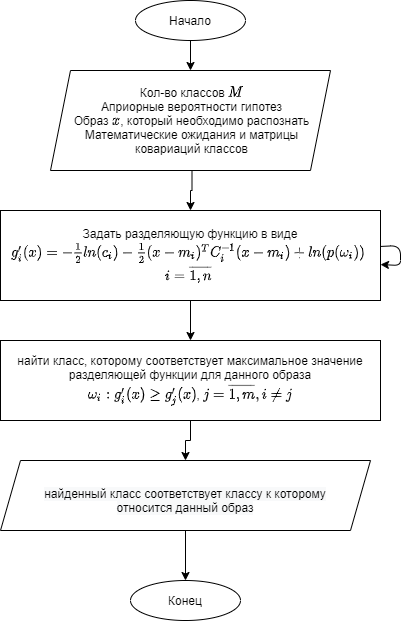

The diagram above was exported from draw.io. Its source (the exported page's mxGraphModel, read from the mxfile embedded in the PNG):
<mxGraphModel dx="952" dy="564" grid="1" gridSize="10" guides="1" tooltips="1" connect="1" arrows="1" fold="1" page="1" pageScale="1" pageWidth="827" pageHeight="1169" background="#ffffff" math="1" shadow="0">
  <root>
    <mxCell id="0" />
    <mxCell id="1" parent="0" />
    <mxCell id="huDF47PdF3qLj8TZO268-3" style="edgeStyle=orthogonalEdgeStyle;rounded=0;orthogonalLoop=1;jettySize=auto;html=1;" parent="1" source="huDF47PdF3qLj8TZO268-2" target="huDF47PdF3qLj8TZO268-4" edge="1">
      <mxGeometry relative="1" as="geometry">
        <mxPoint x="386" y="220" as="targetPoint" />
      </mxGeometry>
    </mxCell>
    <mxCell id="huDF47PdF3qLj8TZO268-2" value="Начало" style="ellipse;whiteSpace=wrap;html=1;" parent="1" vertex="1">
      <mxGeometry x="325" y="20" width="110" height="40" as="geometry" />
    </mxCell>
    <mxCell id="huDF47PdF3qLj8TZO268-9" value="" style="group" parent="1" vertex="1" connectable="0">
      <mxGeometry x="240" y="90" width="280" height="100" as="geometry" />
    </mxCell>
    <mxCell id="huDF47PdF3qLj8TZO268-4" value="" style="shape=parallelogram;perimeter=parallelogramPerimeter;whiteSpace=wrap;html=1;fixedSize=1;perimeterSpacing=0;align=center;" parent="huDF47PdF3qLj8TZO268-9" vertex="1">
      <mxGeometry width="280" height="100" as="geometry" />
    </mxCell>
    <mxCell id="huDF47PdF3qLj8TZO268-8" value="Кол-во классов \( M \)&lt;br&gt;&lt;div&gt;Априорные вероятности гипотез&lt;/div&gt;Образ \( x \), который необходимо распознать&lt;br&gt;Математические ожидания и матрицы ковариаций классов" style="text;html=1;strokeColor=none;fillColor=none;align=center;verticalAlign=middle;whiteSpace=wrap;rounded=0;" parent="huDF47PdF3qLj8TZO268-9" vertex="1">
      <mxGeometry x="20" width="243.03" height="100" as="geometry" />
    </mxCell>
    <mxCell id="huDF47PdF3qLj8TZO268-14" style="edgeStyle=orthogonalEdgeStyle;rounded=0;orthogonalLoop=1;jettySize=auto;html=1;" parent="1" source="huDF47PdF3qLj8TZO268-10" target="huDF47PdF3qLj8TZO268-12" edge="1">
      <mxGeometry relative="1" as="geometry" />
    </mxCell>
    <mxCell id="huDF47PdF3qLj8TZO268-10" value="Задать разделяющую функцию в виде&lt;br&gt;\( g'_i(x) = -\frac{1}{2} ln(c_i) - \frac{1}{2} (x-m_i)^T C_i^{-1} (x-m_i) + ln(p(\omega_i)) \)&amp;nbsp;&lt;br&gt;\( i = \overline{1,n} \)&amp;nbsp;" style="rounded=0;whiteSpace=wrap;html=1;" parent="1" vertex="1">
      <mxGeometry x="190" y="230" width="380" height="90" as="geometry" />
    </mxCell>
    <mxCell id="huDF47PdF3qLj8TZO268-11" style="edgeStyle=orthogonalEdgeStyle;rounded=0;orthogonalLoop=1;jettySize=auto;html=1;" parent="1" source="huDF47PdF3qLj8TZO268-8" target="huDF47PdF3qLj8TZO268-10" edge="1">
      <mxGeometry relative="1" as="geometry" />
    </mxCell>
    <mxCell id="huDF47PdF3qLj8TZO268-15" style="edgeStyle=orthogonalEdgeStyle;rounded=0;orthogonalLoop=1;jettySize=auto;html=1;" parent="1" source="huDF47PdF3qLj8TZO268-12" target="huDF47PdF3qLj8TZO268-13" edge="1">
      <mxGeometry relative="1" as="geometry" />
    </mxCell>
    <mxCell id="huDF47PdF3qLj8TZO268-12" value="найти класс, которому соответствует максимальное значение разделяющей функции для данного образа&lt;br&gt;\( \omega_i : g'_i (x) \geq g'_j (x) \), \( j= \overline{1,m} , i \neq j \)" style="rounded=0;whiteSpace=wrap;html=1;" parent="1" vertex="1">
      <mxGeometry x="190" y="360" width="380" height="80" as="geometry" />
    </mxCell>
    <mxCell id="huDF47PdF3qLj8TZO268-17" style="edgeStyle=orthogonalEdgeStyle;rounded=0;orthogonalLoop=1;jettySize=auto;html=1;" parent="1" source="huDF47PdF3qLj8TZO268-13" target="huDF47PdF3qLj8TZO268-16" edge="1">
      <mxGeometry relative="1" as="geometry" />
    </mxCell>
    <mxCell id="huDF47PdF3qLj8TZO268-13" value="" style="shape=parallelogram;perimeter=parallelogramPerimeter;whiteSpace=wrap;html=1;fixedSize=1;" parent="1" vertex="1">
      <mxGeometry x="190" y="480" width="370" height="70" as="geometry" />
    </mxCell>
    <mxCell id="huDF47PdF3qLj8TZO268-16" value="Конец" style="ellipse;whiteSpace=wrap;html=1;" parent="1" vertex="1">
      <mxGeometry x="320" y="600" width="110" height="40" as="geometry" />
    </mxCell>
    <mxCell id="huDF47PdF3qLj8TZO268-18" value="&lt;span style=&quot;color: rgb(0 , 0 , 0) ; font-family: &amp;#34;helvetica&amp;#34; ; font-size: 12px ; font-style: normal ; font-weight: 400 ; letter-spacing: normal ; text-indent: 0px ; text-transform: none ; word-spacing: 0px ; background-color: rgb(248 , 249 , 250) ; display: inline ; float: none&quot;&gt;найденный класс соответствует классу к которому относится данный образ&lt;/span&gt;" style="text;whiteSpace=wrap;html=1;align=center;" parent="1" vertex="1">
      <mxGeometry x="210" y="500" width="330" height="50" as="geometry" />
    </mxCell>
    <mxCell id="2" style="edgeStyle=none;html=1;" parent="1" source="huDF47PdF3qLj8TZO268-10" target="huDF47PdF3qLj8TZO268-10" edge="1">
      <mxGeometry relative="1" as="geometry" />
    </mxCell>
  </root>
</mxGraphModel>